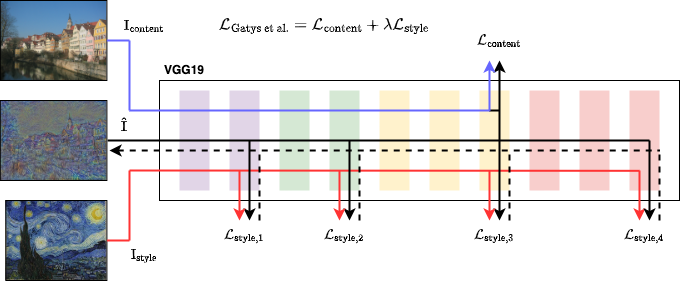

The diagram above was exported from draw.io. Its source (the exported page's mxGraphModel, read from the mxfile embedded in the PNG):
<mxGraphModel dx="998" dy="666" grid="1" gridSize="10" guides="1" tooltips="1" connect="1" arrows="1" fold="1" page="1" pageScale="1" pageWidth="850" pageHeight="1100" math="1" shadow="0">
  <root>
    <mxCell id="0" />
    <mxCell id="1" parent="0" />
    <mxCell id="TBkgOv8-mGO3OGc_S0YN-8" value="" style="shape=image;verticalLabelPosition=bottom;labelBackgroundColor=default;verticalAlign=top;aspect=fixed;imageAspect=0;image=https://github.com/Kautenja/a-neural-algorithm-of-artistic-style/raw/master/img/content/tubingen.jpg;sketch=0;imageBorder=default;" vertex="1" parent="1">
      <mxGeometry x="40.730000000000004" y="40" width="106.67" height="80" as="geometry" />
    </mxCell>
    <mxCell id="TBkgOv8-mGO3OGc_S0YN-11" value="" style="shape=image;verticalLabelPosition=bottom;labelBackgroundColor=default;verticalAlign=top;aspect=fixed;imageAspect=0;image=https://github.com/Kautenja/a-neural-algorithm-of-artistic-style/raw/master/img/styles-web/the-starry-night.jpg;imageBorder=default;" vertex="1" parent="1">
      <mxGeometry x="46.31999999999999" y="240" width="101.08" height="80" as="geometry" />
    </mxCell>
    <mxCell id="TBkgOv8-mGO3OGc_S0YN-17" value="" style="rounded=0;whiteSpace=wrap;html=1;" vertex="1" parent="1">
      <mxGeometry x="200" y="120" width="520" height="120" as="geometry" />
    </mxCell>
    <mxCell id="TBkgOv8-mGO3OGc_S0YN-18" value="" style="rounded=0;whiteSpace=wrap;html=1;strokeColor=none;fillColor=#e1d5e7;" vertex="1" parent="1">
      <mxGeometry x="220" y="130" width="30" height="100" as="geometry" />
    </mxCell>
    <mxCell id="TBkgOv8-mGO3OGc_S0YN-19" value="" style="rounded=0;whiteSpace=wrap;html=1;strokeColor=none;fillColor=#e1d5e7;" vertex="1" parent="1">
      <mxGeometry x="270" y="130" width="30" height="100" as="geometry" />
    </mxCell>
    <mxCell id="TBkgOv8-mGO3OGc_S0YN-20" value="" style="rounded=0;whiteSpace=wrap;html=1;fillColor=#d5e8d4;strokeColor=none;" vertex="1" parent="1">
      <mxGeometry x="320" y="130" width="30" height="100" as="geometry" />
    </mxCell>
    <mxCell id="TBkgOv8-mGO3OGc_S0YN-21" value="" style="rounded=0;whiteSpace=wrap;html=1;fillColor=#d5e8d4;strokeColor=none;" vertex="1" parent="1">
      <mxGeometry x="370" y="130" width="30" height="100" as="geometry" />
    </mxCell>
    <mxCell id="TBkgOv8-mGO3OGc_S0YN-22" value="" style="rounded=0;whiteSpace=wrap;html=1;fillColor=#fff2cc;strokeColor=none;" vertex="1" parent="1">
      <mxGeometry x="420" y="130" width="30" height="100" as="geometry" />
    </mxCell>
    <mxCell id="TBkgOv8-mGO3OGc_S0YN-23" value="" style="rounded=0;whiteSpace=wrap;html=1;fillColor=#f8cecc;strokeColor=none;" vertex="1" parent="1">
      <mxGeometry x="670" y="130" width="30" height="100" as="geometry" />
    </mxCell>
    <mxCell id="TBkgOv8-mGO3OGc_S0YN-24" value="" style="rounded=0;whiteSpace=wrap;html=1;fillColor=#f8cecc;strokeColor=none;" vertex="1" parent="1">
      <mxGeometry x="620" y="130" width="30" height="100" as="geometry" />
    </mxCell>
    <mxCell id="TBkgOv8-mGO3OGc_S0YN-25" value="" style="rounded=0;whiteSpace=wrap;html=1;fillColor=#f8cecc;strokeColor=none;" vertex="1" parent="1">
      <mxGeometry x="570" y="130" width="30" height="100" as="geometry" />
    </mxCell>
    <mxCell id="TBkgOv8-mGO3OGc_S0YN-26" value="" style="rounded=0;whiteSpace=wrap;html=1;fillColor=#fff2cc;strokeColor=none;" vertex="1" parent="1">
      <mxGeometry x="520" y="130" width="30" height="100" as="geometry" />
    </mxCell>
    <mxCell id="TBkgOv8-mGO3OGc_S0YN-27" value="" style="rounded=0;whiteSpace=wrap;html=1;fillColor=#fff2cc;strokeColor=none;" vertex="1" parent="1">
      <mxGeometry x="470" y="130" width="30" height="100" as="geometry" />
    </mxCell>
    <mxCell id="TBkgOv8-mGO3OGc_S0YN-30" value="" style="endArrow=none;html=1;rounded=0;strokeWidth=2;strokeColor=#FF3333;" edge="1" parent="1">
      <mxGeometry width="50" height="50" relative="1" as="geometry">
        <mxPoint x="170" y="210" as="sourcePoint" />
        <mxPoint x="680" y="210.32" as="targetPoint" />
      </mxGeometry>
    </mxCell>
    <mxCell id="TBkgOv8-mGO3OGc_S0YN-31" value="" style="endArrow=none;html=1;rounded=0;exitX=1;exitY=0.5;exitDx=0;exitDy=0;strokeWidth=2;" edge="1" parent="1">
      <mxGeometry width="50" height="50" relative="1" as="geometry">
        <mxPoint x="148.12999999999988" y="180" as="sourcePoint" />
        <mxPoint x="690" y="179.99999999999994" as="targetPoint" />
      </mxGeometry>
    </mxCell>
    <mxCell id="TBkgOv8-mGO3OGc_S0YN-33" value="" style="endArrow=classic;html=1;rounded=0;strokeWidth=2;strokeColor=#FF3333;" edge="1" parent="1">
      <mxGeometry width="50" height="50" relative="1" as="geometry">
        <mxPoint x="680" y="210" as="sourcePoint" />
        <mxPoint x="680" y="260" as="targetPoint" />
      </mxGeometry>
    </mxCell>
    <mxCell id="TBkgOv8-mGO3OGc_S0YN-34" value="" style="endArrow=classic;html=1;rounded=0;strokeWidth=2;" edge="1" parent="1">
      <mxGeometry width="50" height="50" relative="1" as="geometry">
        <mxPoint x="690" y="180" as="sourcePoint" />
        <mxPoint x="690" y="260" as="targetPoint" />
      </mxGeometry>
    </mxCell>
    <mxCell id="TBkgOv8-mGO3OGc_S0YN-35" value="" style="endArrow=classic;html=1;rounded=0;strokeWidth=2;" edge="1" parent="1">
      <mxGeometry width="50" height="50" relative="1" as="geometry">
        <mxPoint x="540" y="180" as="sourcePoint" />
        <mxPoint x="540" y="100" as="targetPoint" />
      </mxGeometry>
    </mxCell>
    <mxCell id="TBkgOv8-mGO3OGc_S0YN-36" value="" style="endArrow=none;html=1;rounded=0;strokeWidth=2;strokeColor=#6666FF;" edge="1" parent="1">
      <mxGeometry width="50" height="50" relative="1" as="geometry">
        <mxPoint x="170" y="150" as="sourcePoint" />
        <mxPoint x="170" y="80" as="targetPoint" />
      </mxGeometry>
    </mxCell>
    <mxCell id="TBkgOv8-mGO3OGc_S0YN-37" value="" style="endArrow=none;html=1;rounded=0;exitX=1;exitY=0.5;exitDx=0;exitDy=0;strokeWidth=2;strokeColor=#6666FF;" edge="1" parent="1" source="TBkgOv8-mGO3OGc_S0YN-8">
      <mxGeometry width="50" height="50" relative="1" as="geometry">
        <mxPoint x="180" y="160" as="sourcePoint" />
        <mxPoint x="170" y="80" as="targetPoint" />
      </mxGeometry>
    </mxCell>
    <mxCell id="TBkgOv8-mGO3OGc_S0YN-39" value="" style="endArrow=none;html=1;rounded=0;strokeWidth=2;strokeColor=#FF3333;" edge="1" parent="1">
      <mxGeometry width="50" height="50" relative="1" as="geometry">
        <mxPoint x="170" y="210" as="sourcePoint" />
        <mxPoint x="170" y="280" as="targetPoint" />
      </mxGeometry>
    </mxCell>
    <mxCell id="TBkgOv8-mGO3OGc_S0YN-41" value="" style="endArrow=none;html=1;rounded=0;entryX=1;entryY=0.5;entryDx=0;entryDy=0;strokeWidth=2;strokeColor=#FF3333;" edge="1" parent="1" target="TBkgOv8-mGO3OGc_S0YN-11">
      <mxGeometry width="50" height="50" relative="1" as="geometry">
        <mxPoint x="170" y="280" as="sourcePoint" />
        <mxPoint x="180" y="290" as="targetPoint" />
      </mxGeometry>
    </mxCell>
    <mxCell id="TBkgOv8-mGO3OGc_S0YN-42" value="" style="endArrow=none;html=1;rounded=0;strokeWidth=2;strokeColor=#000000;" edge="1" parent="1">
      <mxGeometry width="50" height="50" relative="1" as="geometry">
        <mxPoint x="530" y="150" as="sourcePoint" />
        <mxPoint x="540" y="150" as="targetPoint" />
      </mxGeometry>
    </mxCell>
    <mxCell id="TBkgOv8-mGO3OGc_S0YN-29" value="" style="endArrow=none;html=1;rounded=0;strokeWidth=2;strokeColor=#6666FF;" edge="1" parent="1">
      <mxGeometry width="50" height="50" relative="1" as="geometry">
        <mxPoint x="170" y="150" as="sourcePoint" />
        <mxPoint x="530" y="150" as="targetPoint" />
      </mxGeometry>
    </mxCell>
    <mxCell id="TBkgOv8-mGO3OGc_S0YN-32" value="" style="endArrow=classic;html=1;rounded=0;strokeWidth=2;strokeColor=#6666FF;" edge="1" parent="1">
      <mxGeometry width="50" height="50" relative="1" as="geometry">
        <mxPoint x="530" y="150" as="sourcePoint" />
        <mxPoint x="530" y="100" as="targetPoint" />
      </mxGeometry>
    </mxCell>
    <mxCell id="TBkgOv8-mGO3OGc_S0YN-44" value="" style="endArrow=classic;html=1;rounded=0;strokeWidth=2;" edge="1" parent="1">
      <mxGeometry width="50" height="50" relative="1" as="geometry">
        <mxPoint x="540" y="180" as="sourcePoint" />
        <mxPoint x="540" y="260" as="targetPoint" />
      </mxGeometry>
    </mxCell>
    <mxCell id="TBkgOv8-mGO3OGc_S0YN-45" value="" style="endArrow=classic;html=1;rounded=0;strokeWidth=2;" edge="1" parent="1">
      <mxGeometry width="50" height="50" relative="1" as="geometry">
        <mxPoint x="390" y="180" as="sourcePoint" />
        <mxPoint x="390" y="260" as="targetPoint" />
      </mxGeometry>
    </mxCell>
    <mxCell id="TBkgOv8-mGO3OGc_S0YN-46" value="" style="endArrow=classic;html=1;rounded=0;strokeWidth=2;" edge="1" parent="1">
      <mxGeometry width="50" height="50" relative="1" as="geometry">
        <mxPoint x="290" y="180" as="sourcePoint" />
        <mxPoint x="290" y="260" as="targetPoint" />
      </mxGeometry>
    </mxCell>
    <mxCell id="TBkgOv8-mGO3OGc_S0YN-47" value="" style="endArrow=classic;html=1;rounded=0;strokeWidth=2;strokeColor=#FF3333;" edge="1" parent="1">
      <mxGeometry width="50" height="50" relative="1" as="geometry">
        <mxPoint x="530" y="210" as="sourcePoint" />
        <mxPoint x="530" y="260" as="targetPoint" />
      </mxGeometry>
    </mxCell>
    <mxCell id="TBkgOv8-mGO3OGc_S0YN-48" value="" style="endArrow=classic;html=1;rounded=0;strokeWidth=2;strokeColor=#FF3333;" edge="1" parent="1">
      <mxGeometry width="50" height="50" relative="1" as="geometry">
        <mxPoint x="380" y="210" as="sourcePoint" />
        <mxPoint x="380" y="260" as="targetPoint" />
      </mxGeometry>
    </mxCell>
    <mxCell id="TBkgOv8-mGO3OGc_S0YN-49" value="" style="endArrow=classic;html=1;rounded=0;strokeWidth=2;strokeColor=#FF3333;" edge="1" parent="1">
      <mxGeometry width="50" height="50" relative="1" as="geometry">
        <mxPoint x="280" y="210" as="sourcePoint" />
        <mxPoint x="280" y="260" as="targetPoint" />
      </mxGeometry>
    </mxCell>
    <mxCell id="TBkgOv8-mGO3OGc_S0YN-50" value="$$\mathcal{L}_{\text{content}}$$" style="text;html=1;strokeColor=none;fillColor=none;align=center;verticalAlign=middle;whiteSpace=wrap;rounded=0;" vertex="1" parent="1">
      <mxGeometry x="510" y="65" width="60" height="30" as="geometry" />
    </mxCell>
    <mxCell id="TBkgOv8-mGO3OGc_S0YN-52" value="$$\mathrm{I}_{\text{content}}$$" style="text;html=1;strokeColor=none;fillColor=none;align=center;verticalAlign=middle;whiteSpace=wrap;rounded=0;" vertex="1" parent="1">
      <mxGeometry x="160" y="50" width="50" height="30" as="geometry" />
    </mxCell>
    <mxCell id="TBkgOv8-mGO3OGc_S0YN-53" value="$$\mathrm{I}_{\text{style}}$$" style="text;html=1;strokeColor=none;fillColor=none;align=center;verticalAlign=middle;whiteSpace=wrap;rounded=0;" vertex="1" parent="1">
      <mxGeometry x="160" y="280" width="50" height="30" as="geometry" />
    </mxCell>
    <mxCell id="TBkgOv8-mGO3OGc_S0YN-54" value="$$\hat{\mathrm{I}}$$" style="text;html=1;strokeColor=none;fillColor=none;align=center;verticalAlign=middle;whiteSpace=wrap;rounded=0;" vertex="1" parent="1">
      <mxGeometry x="150" y="150" width="30" height="30" as="geometry" />
    </mxCell>
    <mxCell id="TBkgOv8-mGO3OGc_S0YN-55" value="" style="shape=image;verticalLabelPosition=bottom;labelBackgroundColor=default;verticalAlign=top;aspect=fixed;imageAspect=0;image=https://github.com/Kautenja/a-neural-algorithm-of-artistic-style/raw/master/img/style-transfer/the-starry-night.jpg;imageBorder=default;" vertex="1" parent="1">
      <mxGeometry x="40.73000000000002" y="140" width="106.67" height="80" as="geometry" />
    </mxCell>
    <mxCell id="TBkgOv8-mGO3OGc_S0YN-56" value="$$\mathcal{L}_{\text{style,1}}$$" style="text;html=1;strokeColor=none;fillColor=none;align=center;verticalAlign=middle;whiteSpace=wrap;rounded=0;" vertex="1" parent="1">
      <mxGeometry x="255" y="260" width="60" height="30" as="geometry" />
    </mxCell>
    <mxCell id="TBkgOv8-mGO3OGc_S0YN-57" value="$$\mathcal{L}_{\text{style,2}}$$" style="text;html=1;strokeColor=none;fillColor=none;align=center;verticalAlign=middle;whiteSpace=wrap;rounded=0;" vertex="1" parent="1">
      <mxGeometry x="355" y="260" width="60" height="30" as="geometry" />
    </mxCell>
    <mxCell id="TBkgOv8-mGO3OGc_S0YN-58" value="$$\mathcal{L}_{\text{style,3}}$$" style="text;html=1;strokeColor=none;fillColor=none;align=center;verticalAlign=middle;whiteSpace=wrap;rounded=0;" vertex="1" parent="1">
      <mxGeometry x="505" y="260" width="60" height="30" as="geometry" />
    </mxCell>
    <mxCell id="TBkgOv8-mGO3OGc_S0YN-59" value="$$\mathcal{L}_{\text{style,4}}$$" style="text;html=1;strokeColor=none;fillColor=none;align=center;verticalAlign=middle;whiteSpace=wrap;rounded=0;" vertex="1" parent="1">
      <mxGeometry x="655" y="260" width="60" height="30" as="geometry" />
    </mxCell>
    <mxCell id="TBkgOv8-mGO3OGc_S0YN-60" value="$$\mathcal{L}_{\text{Gatys et al.}} =&amp;nbsp;&lt;br style=&quot;font-size: 14px;&quot;&gt;\mathcal{L}_{\text{content}} +\lambda\mathcal{L}_{\text{style}}&lt;br style=&quot;font-size: 14px;&quot;&gt;$$" style="text;html=1;strokeColor=none;fillColor=none;align=center;verticalAlign=middle;whiteSpace=wrap;rounded=0;fontSize=14;" vertex="1" parent="1">
      <mxGeometry x="255" y="50" width="220" height="30" as="geometry" />
    </mxCell>
    <mxCell id="TBkgOv8-mGO3OGc_S0YN-61" value="VGG19" style="text;html=1;strokeColor=none;fillColor=none;align=center;verticalAlign=middle;whiteSpace=wrap;rounded=0;fontStyle=1" vertex="1" parent="1">
      <mxGeometry x="195" y="95" width="60" height="30" as="geometry" />
    </mxCell>
    <mxCell id="TBkgOv8-mGO3OGc_S0YN-68" value="" style="endArrow=none;dashed=1;html=1;rounded=0;fontSize=14;strokeColor=#000000;strokeWidth=2;" edge="1" parent="1">
      <mxGeometry width="50" height="50" relative="1" as="geometry">
        <mxPoint x="300" y="260" as="sourcePoint" />
        <mxPoint x="300" y="190" as="targetPoint" />
      </mxGeometry>
    </mxCell>
    <mxCell id="TBkgOv8-mGO3OGc_S0YN-69" value="" style="endArrow=none;dashed=1;html=1;rounded=0;fontSize=14;strokeColor=#000000;strokeWidth=2;" edge="1" parent="1">
      <mxGeometry width="50" height="50" relative="1" as="geometry">
        <mxPoint x="400" y="260" as="sourcePoint" />
        <mxPoint x="400" y="190" as="targetPoint" />
      </mxGeometry>
    </mxCell>
    <mxCell id="TBkgOv8-mGO3OGc_S0YN-70" value="" style="endArrow=none;dashed=1;html=1;rounded=0;fontSize=14;strokeColor=#000000;strokeWidth=2;" edge="1" parent="1">
      <mxGeometry width="50" height="50" relative="1" as="geometry">
        <mxPoint x="550" y="260" as="sourcePoint" />
        <mxPoint x="550" y="190" as="targetPoint" />
      </mxGeometry>
    </mxCell>
    <mxCell id="TBkgOv8-mGO3OGc_S0YN-71" value="" style="endArrow=none;dashed=1;html=1;rounded=0;fontSize=14;strokeColor=#000000;strokeWidth=2;" edge="1" parent="1">
      <mxGeometry width="50" height="50" relative="1" as="geometry">
        <mxPoint x="700" y="260" as="sourcePoint" />
        <mxPoint x="700" y="190" as="targetPoint" />
      </mxGeometry>
    </mxCell>
    <mxCell id="TBkgOv8-mGO3OGc_S0YN-72" value="" style="endArrow=none;dashed=1;html=1;rounded=0;fontSize=14;strokeColor=#000000;strokeWidth=2;startArrow=classic;startFill=1;" edge="1" parent="1">
      <mxGeometry width="50" height="50" relative="1" as="geometry">
        <mxPoint x="150" y="190" as="sourcePoint" />
        <mxPoint x="700" y="190" as="targetPoint" />
      </mxGeometry>
    </mxCell>
  </root>
</mxGraphModel>